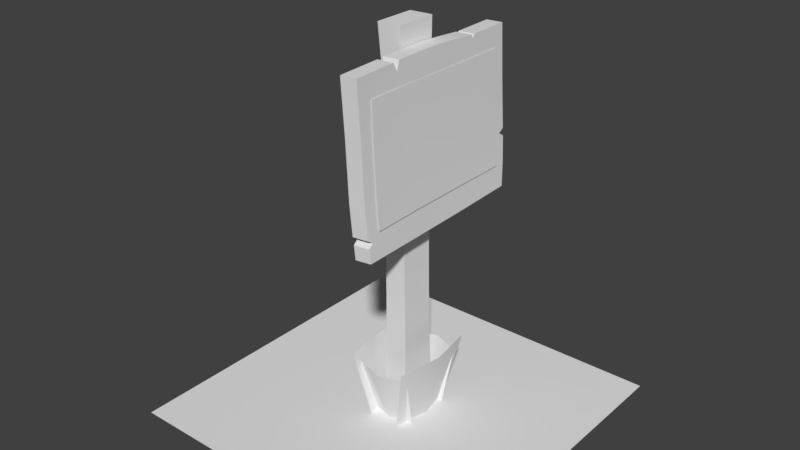 # Source: Sign.blend  (saved by Blender 2.79.0; exported with 4.5.12 LTS)
import bpy
from mathutils import Matrix  # noqa: F401  (used for matrix-valued properties, if any)

bpy.ops.wm.read_factory_settings(use_empty=True)
scene = bpy.context.scene
scene.name = 'Scene'

# ---- collections
col_collection_1 = bpy.data.collections.new('Collection 1'); scene.collection.children.link(col_collection_1)

# ---- materials (node trees are filled in below, after node groups)
mat_credits = bpy.data.materials.new('credits')
mat_credits.alpha_threshold = 0.0
mat_credits.use_transparent_shadow = False
mat_credits.roughness = 0.5
mat_credits.specular_intensity = 0.0
mat_grass = bpy.data.materials.new('grass')
mat_grass.alpha_threshold = 0.0
mat_grass.use_transparent_shadow = False
mat_grass.roughness = 0.5
mat_grass.specular_intensity = 0.0
mat_sign = bpy.data.materials.new('sign')
mat_sign.alpha_threshold = 0.0
mat_sign.use_transparent_shadow = False
mat_sign.roughness = 0.5
mat_sign.specular_intensity = 0.0
mat_sign_shadow = bpy.data.materials.new('sign_shadow')
mat_sign_shadow.alpha_threshold = 0.0
mat_sign_shadow.use_transparent_shadow = False
mat_sign_shadow.roughness = 0.5
mat_sign_shadow.specular_intensity = 0.0

# ---- material node trees

# ---- world
world_world = bpy.data.worlds.new('World'); scene.world = world_world
world_world.color = (0.05088, 0.05088, 0.05088)
world_world.use_sun_shadow = False
world_world.sun_shadow_jitter_overblur = 0.0
world_world.cycles.sampling_method = 'MANUAL'

# ---- meshes
me_sign_shadow = bpy.data.meshes.new('sign_shadow')
me_sign_shadow.from_pydata([(-1.59, -1.516, 0.01342), (1.423, -1.516, 0.01342), (-1.59, 1.497, 0.01342), (1.423, 1.497, 0.01342)], [], [(0, 1, 3, 2)])
me_sign_shadow.polygons.foreach_set('material_index', [3])
_uv = me_sign_shadow.uv_layers.new(name='UVMap')
_uv.uv.foreach_set('vector', [0.0, 0.0, 1.0, 0.0, 1.0, 1.0, 0.0, 1.0])
me_sign_shadow.materials.append(mat_credits)
me_sign_shadow.materials.append(mat_grass)
me_sign_shadow.materials.append(mat_sign)
me_sign_shadow.materials.append(mat_sign_shadow)
me_sign_shadow.use_remesh_preserve_volume = False
me_sign_shadow.use_remesh_preserve_attributes = False
me_sign_shadow.use_mirror_vertex_groups = False
me_sign_shadow.update()
me_grass = bpy.data.meshes.new('grass')
me_grass.from_pydata([(-0.2128, -0.1992, 2.384e-07), (0.2096, -0.1992, 2.384e-07), (-0.2128, 0.1992, 2.384e-07), (0.2096, 0.1992, 2.384e-07), (-0.2464, 0.3171, 0.4981), (-0.2464, -0.3171, 0.4981), (0.2432, -0.3171, 0.4981), (0.2432, 0.3171, 0.4981), (0.1366, -0.3176, 2.384e-07), (0.1366, 0.3118, 2.384e-07), (0.2581, -0.41, 0.61), (0.2581, 0.4043, 0.61), (-0.1366, -0.3176, 2.384e-07), (-0.1366, 0.3118, 2.384e-07), (-0.2581, 0.4043, 0.61), (-0.2581, -0.41, 0.61), (0.2, 0.004972, 2.384e-07), (0.3215, 0.004972, 0.61), (-0.001566, 0.2528, 2.384e-07), (-0.001566, 0.4024, 0.4981), (-0.001566, -0.2528, 2.384e-07), (-0.001566, -0.4024, 0.4981), (-0.3103, -0.002873, 0.61), (-0.1888, -0.002873, 2.384e-07)], [], [(23, 12, 15, 22), (20, 21, 5, 0), (18, 19, 7, 3), (16, 17, 10, 8), (9, 11, 17, 16), (2, 4, 19, 18), (1, 6, 21, 20), (13, 23, 22, 14)])
me_grass.polygons.foreach_set('use_smooth', [True] * 8)
me_grass.polygons.foreach_set('material_index', [1, 1, 1, 1, 1, 1, 1, 1])
_uv = me_grass.uv_layers.new(name='UVMap')
_uv.uv.foreach_set('vector', [0.5, 0.0, 1.0, 0.0, 1.0, 1.0, 0.5, 1.0, 0.5, 0.0, 0.5, 1.0, 0.0, 1.0, 0.0, 0.0, 0.5, 0.0, 0.5, 1.0, 0.0, 1.0, 0.0, 0.0, 0.5, 0.0, 0.5, 1.0, 0.0, 1.0, 0.0, 0.0, 1.0, 0.0, 1.0, 1.0, 0.5, 1.0, 0.5, 0.0, 1.0, 0.0, 1.0, 1.0, 0.5, 1.0, 0.5, 0.0, 1.0, 0.0, 1.0, 1.0, 0.5, 1.0, 0.5, 0.0, 0.0, 0.0, 0.5, 0.0, 0.5, 1.0, 0.0, 1.0])
me_grass.materials.append(mat_credits)
me_grass.materials.append(mat_grass)
me_grass.materials.append(mat_sign)
me_grass.materials.append(mat_sign_shadow)
me_grass.use_remesh_preserve_volume = False
me_grass.use_remesh_preserve_attributes = False
me_grass.use_mirror_vertex_groups = False
me_grass.update()
me_credits = bpy.data.meshes.new('credits')
me_credits.from_pydata([(0.301, -0.7052, 2.055), (0.2733, 0.7946, 2.055), (0.2463, -0.7058, 3.054), (0.2371, 0.794, 3.054), (0.2861, -0.2725, 2.055), (0.2381, -0.3975, 3.054), (0.2716, -0.2958, 2.294), (0.2424, 0.4425, 3.054), (0.2762, 0.3379, 2.055), (0.2629, 0.364, 2.314), (0.2478, 0.4018, 2.771), (0.2431, 0.7942, 2.777), (0.2556, -0.7056, 2.753), (0.2492, -0.358, 2.759), (0.2813, -0.7053, 2.294), (0.2631, 0.3635, 2.308), (0.2598, 0.7945, 2.314), (0.2713, -0.2965, 2.3)], [], [(0, 4, 6, 17, 14), (5, 13, 10, 7), (7, 10, 11, 3), (10, 13, 17, 15, 9), (11, 10, 9, 15, 16), (12, 13, 5, 2), (14, 17, 13, 12), (15, 17, 6, 4, 8), (16, 15, 8, 1)])
me_credits.polygons.foreach_set('use_smooth', [True] * 9)
_uv = me_credits.uv_layers.new(name='UVMap')
_uv.uv.foreach_set('vector', [0.0, 0.2011, 0.2885, 0.2011, 0.2731, 0.3672, 0.2726, 0.371, 0.0, 0.3671, 0.2055, 0.8949, 0.2318, 0.6899, 0.7384, 0.6983, 0.7656, 0.8949, 0.7656, 0.8949, 0.7384, 0.6983, 1.0, 0.7023, 1.0, 0.8949, 0.7384, 0.6983, 0.2318, 0.6899, 0.2726, 0.371, 0.7126, 0.3773, 0.713, 0.3813, 1.0, 0.7023, 0.7384, 0.6983, 0.713, 0.3813, 0.7126, 0.3773, 1.0, 0.3814, 0.0, 0.6861, 0.2318, 0.6899, 0.2055, 0.8949, 0.0, 0.8949, 0.0, 0.3671, 0.2726, 0.371, 0.2318, 0.6899, 0.0, 0.6861, 0.7126, 0.3773, 0.2726, 0.371, 0.2731, 0.3672, 0.2885, 0.2011, 0.6955, 0.2011, 1.0, 0.3814, 0.7126, 0.3773, 0.6955, 0.2011, 1.0, 0.2011])
me_credits.materials.append(mat_credits)
me_credits.materials.append(mat_grass)
me_credits.materials.append(mat_sign)
me_credits.materials.append(mat_sign_shadow)
me_credits.use_remesh_preserve_volume = False
me_credits.use_remesh_preserve_attributes = False
me_credits.use_mirror_vertex_groups = False
me_credits.update()
me_sign = bpy.data.meshes.new('sign')
me_sign.from_pydata([(-0.1193, -0.1885, 0.0), (-0.1193, 0.1885, 0.0), (0.1193, -0.1885, 0.0), (0.1193, 0.1885, 0.0), (-0.09773, -0.1635, 1.14), (-0.1016, -0.1661, 2.715), (-0.1023, 0.148, 2.714), (-0.09773, 0.1447, 1.14), (0.08254, 0.1483, 2.72), (0.09773, 0.1447, 1.14), (0.08319, -0.1658, 2.721), (0.09773, -0.1635, 1.14), (-0.08876, -0.1739, 1.926), (-0.08939, 0.137, 1.925), (0.0977, 0.1373, 1.931), (0.09833, -0.1736, 1.932), (-0.14, -0.1942, 3.415), (-0.121, -0.1741, 3.065), (-0.1217, 0.1604, 3.064), (0.07648, 0.1607, 3.071), (0.07719, -0.1738, 3.071), (-0.0954, -0.1657, 2.32), (-0.09604, 0.1407, 2.32), (0.08997, 0.141, 2.326), (0.09061, -0.1654, 2.326), (-0.09356, 0.1365, 1.533), (0.09772, 0.1367, 1.536), (0.09803, -0.1729, 1.536), (-0.09324, -0.173, 1.533), (-0.1021, 0.1593, 0.5699), (0.1021, 0.1593, 0.5699), (0.1021, -0.163, 0.5699), (-0.1021, -0.163, 0.5699), (-0.1408, 0.1772, 3.414), (0.06837, 0.1775, 3.421), (0.06914, -0.1939, 3.421), (0.2532, 0.3622, 2.307), (0.2613, -0.2951, 2.298), (0.2378, 0.4053, 2.771), (0.2392, -0.3622, 2.759), (0.115, -0.2977, 2.285), (0.1065, 0.3595, 2.294), (0.09236, -0.3649, 2.753), (0.0905, 0.4026, 2.764), (0.2494, 0.8443, 2.317), (0.229, 0.489, 3.231), (0.1436, -0.2529, 1.812), (0.1655, -0.8149, 1.82), (0.1009, -0.8266, 2.749), (0.08936, -0.8502, 3.235), (0.2778, 0.3194, 1.829), (0.274, 0.8783, 1.845), (0.2244, -0.4497, 3.248), (0.2361, -0.8475, 3.241), (0.1272, 0.8757, 1.84), (0.1315, 0.3168, 1.815), (0.1278, -0.8296, 2.279), (0.07773, -0.4517, 3.241), (0.07502, 0.8582, 3.227), (0.08523, 0.8772, 2.765), (0.2219, 0.8608, 3.233), (0.2321, 0.8799, 2.771), (0.3119, -0.8123, 1.834), (0.2899, -0.2502, 1.826), (0.2477, -0.824, 2.756), (0.274, -0.8269, 2.292), (0.07726, -0.4132, 3.171), (0.2238, -0.4111, 3.177), (0.2255, -0.3875, 3.254), (0.0788, -0.3896, 3.248), (0.1027, 0.8416, 2.311), (0.1012, 0.8931, 2.347), (0.1056, 0.893, 2.282), (0.2523, 0.8957, 2.284), (0.2479, 0.8957, 2.35), (0.08232, 0.4864, 3.225), (0.08308, 0.4668, 3.196), (0.2299, 0.4695, 3.203), (0.08276, 0.4531, 3.226), (0.2294, 0.4558, 3.232), (0.08445, 0.04384, 3.253), (0.08347, 0.2413, 3.243), (0.2312, 0.04617, 3.259), (0.2312, -0.1513, 3.261), (0.2301, 0.2437, 3.249), (0.08446, -0.1535, 3.254), (0.1508, -0.7741, 1.974), (0.1544, -0.8184, 1.942), (0.3008, -0.8158, 1.954), (0.2971, -0.7715, 1.987), (0.1471, -0.8212, 2.007), (0.2935, -0.8186, 2.019), (0.1164, 0.8902, 2.061), (0.2631, 0.8929, 2.065)], [], [(17, 16, 33, 18), (18, 33, 34, 19), (20, 35, 16, 17), (31, 11, 4, 32), (24, 10, 5, 21), (30, 9, 11, 31), (23, 8, 10, 24), (29, 7, 9, 30), (22, 6, 8, 23), (32, 4, 7, 29), (21, 5, 6, 22), (28, 12, 13, 25), (25, 13, 14, 26), (26, 14, 15, 27), (27, 15, 12, 28), (10, 20, 17, 5), (8, 19, 20, 10), (6, 18, 19, 8), (5, 17, 18, 6), (12, 21, 22, 13), (13, 22, 23, 14), (14, 23, 24, 15), (15, 24, 21, 12), (11, 27, 28, 4), (9, 26, 27, 11), (7, 25, 26, 9), (4, 28, 25, 7), (0, 32, 29, 1), (1, 29, 30, 3), (3, 30, 31, 2), (2, 31, 32, 0), (19, 34, 35, 20), (33, 16, 35, 34), (53, 64, 39, 67, 52), (54, 51, 50, 55), (52, 57, 49, 53), (46, 63, 62, 47), (64, 48, 56, 65), (53, 49, 48, 64), (65, 56, 90, 91), (37, 39, 64, 65), (55, 50, 63, 46), (92, 93, 51, 54), (58, 60, 61, 59), (59, 61, 74, 71), (60, 45, 77, 38, 61), (36, 38, 39, 37), (56, 40, 46, 47, 87, 86, 90), (66, 57, 52, 67), (69, 66, 67, 68), (70, 44, 73, 72), (71, 74, 44, 70), (76, 77, 45, 75), (60, 58, 75, 45), (40, 42, 43, 41), (78, 79, 77, 76), (83, 85, 69, 68), (43, 42, 66, 76), (80, 82, 84, 81), (79, 78, 81, 84), (85, 83, 82, 80), (88, 87, 47, 62), (87, 88, 89, 86), (86, 89, 91, 90), (44, 74, 61, 38, 36), (41, 43, 59, 71, 70), (50, 36, 37, 63), (73, 44, 36, 50, 51, 93), (75, 58, 59, 43, 76), (41, 70, 72, 92, 54, 55), (76, 66, 69, 85, 80, 81, 78), (56, 48, 42, 40), (48, 49, 57, 66, 42), (40, 41, 55, 46), (63, 37, 65, 91, 89, 88, 62), (39, 38, 77, 79, 84, 82, 83, 68, 67), (72, 73, 93, 92)])
me_sign.polygons.foreach_set('use_smooth', [True] * 77)
me_sign.polygons.foreach_set('material_index', [2, 2, 2, 2, 2, 2, 2, 2, 2, 2, 2, 2, 2, 2, 2, 2, 2, 2, 2, 2, 2, 2, 2, 2, 2, 2, 2, 2, 2, 2, 2, 2, 2, 2, 2, 2, 2, 2, 2, 2, 2, 2, 2, 2, 2, 2, 2, 2, 2, 2, 2, 2, 2, 2, 2, 2, 2, 2, 2, 2, 2, 2, 2, 2, 2, 2, 2, 2, 2, 2, 2, 2, 2, 2, 2, 2, 2])
_k = set([(0, 1), (0, 2), (0, 32), (1, 3), (1, 29), (2, 3), (2, 31), (3, 30), (4, 28), (4, 32), (5, 17), (5, 21), (6, 18), (6, 22), (7, 25), (7, 29), (8, 19), (8, 23), (9, 26), (9, 30), (10, 20), (10, 24), (11, 27), (11, 31), (12, 21), (12, 28), (13, 22), (13, 25), (14, 23), (14, 26), (15, 24), (15, 27), (16, 17), (16, 33), (16, 35), (18, 33), (19, 34), (20, 35), (33, 34), (34, 35), (44, 70), (44, 73), (44, 74), (45, 60), (45, 75), (45, 77), (46, 47), (46, 55), (47, 62), (47, 87), (48, 49), (48, 56), (49, 53), (49, 57), (50, 51), (50, 63), (51, 54), (51, 93), (52, 53), (52, 57), (52, 67), (53, 64), (54, 55), (54, 92), (56, 90), (57, 66), (58, 59), (58, 60), (58, 75), (59, 71), (60, 61), (61, 74), (62, 63), (62, 88), (64, 65), (65, 91), (66, 67), (66, 69), (67, 68), (68, 69), (68, 83), (69, 85), (70, 71), (70, 72), (71, 74), (72, 73), (72, 92), (73, 93), (75, 76), (76, 77), (76, 78), (77, 79), (78, 79), (78, 81), (79, 84), (80, 81), (80, 85), (82, 83), (82, 84), (86, 87), (86, 89), (86, 90), (87, 88), (88, 89), (89, 91), (90, 91)])
me_sign.attributes.new('sharp_edge', 'BOOLEAN', 'EDGE').data.foreach_set('value', [ (min(e.vertices), max(e.vertices)) in _k for e in me_sign.edges])
_uv = me_sign.uv_layers.new(name='UVMap')
_uv.uv.foreach_set('vector', [0.8459, 0.8696, 0.8501, 0.9676, 0.7702, 0.9673, 0.774, 0.8693, 0.9462, 0.1109, 0.943, 0.01353, 0.988, 0.01232, 0.9888, 0.1097, 0.9184, 0.8716, 0.9175, 0.9695, 0.8725, 0.9683, 0.8758, 0.8704, 0.918, 0.1719, 0.9184, 0.3313, 0.8763, 0.3319, 0.8741, 0.1725, 0.9196, 0.6632, 0.9189, 0.7736, 0.8792, 0.7724, 0.8796, 0.6621, 0.6751, 0.8101, 0.6781, 0.6507, 0.7443, 0.6506, 0.7444, 0.81, 0.6785, 0.319, 0.6768, 0.2086, 0.7443, 0.2083, 0.7444, 0.3187, 0.9443, 0.8069, 0.9466, 0.6476, 0.9886, 0.6482, 0.9882, 0.8075, 0.9499, 0.3183, 0.9495, 0.2084, 0.9892, 0.2072, 0.9899, 0.3172, 0.8444, 0.1717, 0.8443, 0.3311, 0.7781, 0.3309, 0.7751, 0.1716, 0.8444, 0.6611, 0.8443, 0.7715, 0.7768, 0.7713, 0.7785, 0.6609, 0.8462, 0.4409, 0.8463, 0.5508, 0.7794, 0.5505, 0.7797, 0.4407, 0.9484, 0.5379, 0.9503, 0.4283, 0.9905, 0.4272, 0.9896, 0.5376, 0.6797, 0.54, 0.6794, 0.4294, 0.7462, 0.4292, 0.7462, 0.5399, 0.9193, 0.442, 0.9203, 0.5528, 0.8801, 0.5517, 0.8782, 0.4418, 0.9189, 0.7736, 0.9184, 0.8716, 0.8758, 0.8704, 0.8792, 0.7724, 0.6768, 0.2086, 0.674, 0.1106, 0.7459, 0.1103, 0.7443, 0.2083, 0.9495, 0.2084, 0.9462, 0.1109, 0.9888, 0.1097, 0.9892, 0.2072, 0.8443, 0.7715, 0.8459, 0.8696, 0.774, 0.8693, 0.7768, 0.7713, 0.8463, 0.5508, 0.8444, 0.6611, 0.7785, 0.6609, 0.7794, 0.5505, 0.9503, 0.4283, 0.9499, 0.3183, 0.9899, 0.3172, 0.9905, 0.4272, 0.6794, 0.4294, 0.6785, 0.319, 0.7444, 0.3187, 0.7462, 0.4292, 0.9203, 0.5528, 0.9196, 0.6632, 0.8796, 0.6621, 0.8801, 0.5517, 0.9184, 0.3313, 0.9193, 0.442, 0.8782, 0.4418, 0.8763, 0.3319, 0.6781, 0.6507, 0.6797, 0.54, 0.7462, 0.5399, 0.7443, 0.6506, 0.9466, 0.6476, 0.9484, 0.5379, 0.9896, 0.5376, 0.9886, 0.6482, 0.8443, 0.3311, 0.8462, 0.4409, 0.7797, 0.4407, 0.7781, 0.3309, 0.8501, 0.0125, 0.8444, 0.1717, 0.7751, 0.1716, 0.769, 0.01232, 0.9392, 0.9664, 0.9443, 0.8069, 0.9882, 0.8075, 0.9905, 0.9672, 0.6691, 0.9696, 0.6751, 0.8101, 0.7444, 0.81, 0.7501, 0.9695, 0.9203, 0.01232, 0.918, 0.1719, 0.8741, 0.1725, 0.869, 0.01304, 0.674, 0.1106, 0.6703, 0.01262, 0.7501, 0.01232, 0.7459, 0.1103, 0.03615, 0.8539, 0.03615, 0.9576, 0.08113, 0.9576, 0.08113, 0.8539, 0.6392, 0.03319, 0.6366, 0.1438, 0.4704, 0.1453, 0.4846, 0.04984, 0.4978, 0.03356, 0.6145, 0.7414, 0.6141, 0.7802, 0.4232, 0.7777, 0.4233, 0.7389, 0.1506, 0.957, 0.1822, 0.9576, 0.1822, 0.8464, 0.1506, 0.8459, 0.2294, 0.7387, 0.2294, 0.7775, 0.03854, 0.7802, 0.03859, 0.7414, 0.4195, 0.8269, 0.4193, 0.7953, 0.5512, 0.7963, 0.5493, 0.8279, 0.2837, 0.8293, 0.2835, 0.7977, 0.4193, 0.7953, 0.4195, 0.8269, 0.5493, 0.8279, 0.5512, 0.7963, 0.6272, 0.7977, 0.6258, 0.8293, 0.4501, 0.2505, 0.4704, 0.1453, 0.6366, 0.1438, 0.6392, 0.2493, 0.4233, 0.7389, 0.4232, 0.7777, 0.2294, 0.7775, 0.2294, 0.7387, 0.1317, 0.8957, 0.1001, 0.8965, 0.1001, 0.9576, 0.1317, 0.9573, 0.6137, 0.8652, 0.6142, 0.8968, 0.4849, 0.8961, 0.4844, 0.8645, 0.4844, 0.8645, 0.4849, 0.8961, 0.3668, 0.8968, 0.3673, 0.8652, 0.03211, 0.04327, 0.1643, 0.04193, 0.1714, 0.04824, 0.1976, 0.1464, 0.02888, 0.1485, 0.2165, 0.2516, 0.1976, 0.1464, 0.4704, 0.1453, 0.4501, 0.2505, 0.6393, 0.4915, 0.4502, 0.4904, 0.4379, 0.3826, 0.6376, 0.3869, 0.6379, 0.4147, 0.6219, 0.4218, 0.6384, 0.4296, 0.2516, 0.8919, 0.2674, 0.891, 0.2674, 0.8499, 0.2516, 0.8508, 0.3135, 0.9166, 0.2968, 0.9151, 0.2968, 0.9562, 0.3135, 0.9576, 0.3438, 0.8916, 0.3438, 0.8505, 0.3324, 0.8497, 0.3324, 0.8908, 0.3445, 0.9572, 0.3445, 0.9162, 0.3325, 0.9166, 0.3324, 0.9576, 0.2057, 0.8313, 0.2469, 0.8311, 0.247, 0.825, 0.2059, 0.825, 0.2327, 0.8538, 0.2011, 0.8537, 0.2011, 0.9576, 0.2327, 0.9576, 0.4502, 0.4904, 0.4705, 0.5973, 0.1976, 0.5962, 0.2165, 0.4893, 0.1933, 0.8219, 0.1523, 0.8219, 0.1524, 0.8283, 0.1936, 0.8285, 0.4442, 0.9157, 0.4434, 0.9473, 0.3775, 0.9484, 0.3783, 0.9168, 0.1976, 0.5962, 0.4705, 0.5973, 0.4845, 0.6927, 0.1715, 0.6942, 0.4986, 0.9475, 0.4994, 0.9159, 0.5547, 0.9164, 0.5539, 0.9479, 0.6142, 0.9168, 0.6133, 0.9484, 0.5539, 0.9479, 0.5547, 0.9164, 0.4434, 0.9473, 0.4442, 0.9157, 0.4994, 0.9159, 0.4986, 0.9475, 0.2776, 0.9576, 0.2779, 0.9165, 0.2516, 0.9165, 0.2517, 0.9576, 0.306, 0.89, 0.306, 0.849, 0.2968, 0.8495, 0.2968, 0.8905, 0.03557, 0.828, 0.07668, 0.828, 0.07605, 0.8191, 0.03496, 0.8191, 0.04505, 0.2518, 0.0265, 0.2446, 0.02888, 0.1485, 0.1976, 0.1464, 0.2165, 0.2516, 0.2165, 0.4893, 0.1976, 0.5962, 0.02893, 0.5941, 0.0265, 0.4988, 0.04507, 0.4908, 0.2354, 0.3604, 0.2165, 0.2516, 0.4501, 0.2505, 0.4378, 0.3583, 0.02704, 0.2595, 0.04505, 0.2518, 0.2165, 0.2516, 0.2354, 0.3604, 0.03659, 0.3594, 0.03182, 0.3094, 0.1643, 0.7007, 0.03217, 0.6993, 0.02893, 0.5941, 0.1976, 0.5962, 0.1715, 0.6942, 0.2165, 0.4893, 0.04507, 0.4908, 0.02703, 0.4839, 0.0318, 0.4336, 0.03658, 0.3833, 0.2354, 0.3805, 0.1715, 0.6942, 0.4845, 0.6927, 0.4755, 0.7101, 0.3916, 0.7104, 0.3214, 0.7091, 0.2513, 0.7058, 0.1762, 0.701, 0.6393, 0.4915, 0.6367, 0.5987, 0.4705, 0.5973, 0.4502, 0.4904, 0.6367, 0.5987, 0.6393, 0.7093, 0.4976, 0.7089, 0.4845, 0.6927, 0.4705, 0.5973, 0.4502, 0.4904, 0.2165, 0.4893, 0.2354, 0.3805, 0.4379, 0.3826, 0.4378, 0.3583, 0.4501, 0.2505, 0.6392, 0.2493, 0.6384, 0.3116, 0.6219, 0.3191, 0.6379, 0.3266, 0.6376, 0.354, 0.4704, 0.1453, 0.1976, 0.1464, 0.1714, 0.04824, 0.1761, 0.04163, 0.2513, 0.03676, 0.3215, 0.03342, 0.3916, 0.03217, 0.4756, 0.03239, 0.4846, 0.04984, 0.1317, 0.8341, 0.1001, 0.8354, 0.1001, 0.8965, 0.1317, 0.8957])
me_sign.materials.append(mat_credits)
me_sign.materials.append(mat_grass)
me_sign.materials.append(mat_sign)
me_sign.materials.append(mat_sign_shadow)
me_sign.use_remesh_preserve_volume = False
me_sign.use_remesh_preserve_attributes = False
me_sign.use_mirror_vertex_groups = False
me_sign.update()

# ---- objects
ob_sign_shadow = bpy.data.objects.new('sign_shadow', me_sign_shadow)
ob_grass = bpy.data.objects.new('grass', me_grass)
ob_credits = bpy.data.objects.new('credits', me_credits)
ob_sign = bpy.data.objects.new('sign', me_sign)

# ---- transforms, parenting, visibility, modifiers, constraints
ob_sign_shadow.location = (0.0, 0.0, 0.0)
ob_sign_shadow.scale = (0.7452, 0.7452, 0.7452)
ob_sign_shadow.lineart.crease_threshold = 0.0
_m = ob_sign_shadow.modifiers.new('EdgeSplit', 'EDGE_SPLIT')
_m.use_edge_angle = False
ob_grass.location = (0.0, 0.0, 0.0)
ob_grass.scale = (0.7452, 0.7452, 0.7452)
ob_grass.lineart.crease_threshold = 0.0
_m = ob_grass.modifiers.new('EdgeSplit', 'EDGE_SPLIT')
_m.use_edge_angle = False
ob_credits.location = (0.0, 0.0, 0.0)
ob_credits.scale = (0.7452, 0.7452, 0.7452)
ob_credits.lineart.crease_threshold = 0.0
ob_sign.location = (0.0, 0.0, 0.0)
ob_sign.scale = (0.7452, 0.7452, 0.7452)
ob_sign.lineart.crease_threshold = 0.0
_m = ob_sign.modifiers.new('EdgeSplit', 'EDGE_SPLIT')
_m.use_edge_angle = False
_m = ob_sign.modifiers.new('Triangulate', 'TRIANGULATE')

# ---- collection membership
col_collection_1.objects.link(ob_sign_shadow)
col_collection_1.objects.link(ob_grass)
col_collection_1.objects.link(ob_credits)
col_collection_1.objects.link(ob_sign)

# ---- scene / render settings (as saved in the file)
scene.frame_start = 1; scene.frame_end = 250; scene.frame_set(85)
scene.render.engine = 'BLENDER_EEVEE_NEXT'
scene.render.resolution_percentage = 50
scene.render.dither_intensity = 0.0
scene.cycles.use_denoising = False
scene.cycles.samples = 128
scene.cycles.sampling_pattern = 'TABULATED_SOBOL'
scene.cycles.use_adaptive_sampling = False
scene.cycles.use_light_tree = False
scene.cycles.blur_glossy = 0.0
scene.cycles.sample_clamp_indirect = 0.0
scene.view_settings.view_transform = 'Standard'
bpy.context.view_layer.update()

# ---- added for rendering (the .blend has no active camera and no usable light): camera, sun
cam_auto = bpy.data.cameras.new('AutoCamera')
cam_auto.lens = 50.0
cam_auto.sensor_width = 36.0
cam_auto.clip_end = 1000.0
ob_auto_camera = bpy.data.objects.new('AutoCamera', cam_auto)
scene.collection.objects.link(ob_auto_camera)
ob_auto_camera.location = (3.70569, -4.52846, 4.28903)
ob_auto_camera.rotation_euler = (1.09748, -7.21219e-08, 0.694738)
scene.camera = ob_auto_camera
light_auto_sun = bpy.data.lights.new('AutoSun', 'SUN')
light_auto_sun.energy = 3.0
light_auto_sun.angle = 0.0523599
ob_auto_sun = bpy.data.objects.new('AutoSun', light_auto_sun)
scene.collection.objects.link(ob_auto_sun)
ob_auto_sun.rotation_euler = (0.872665, 0.174533, 0.523599)
bpy.context.view_layer.update()
